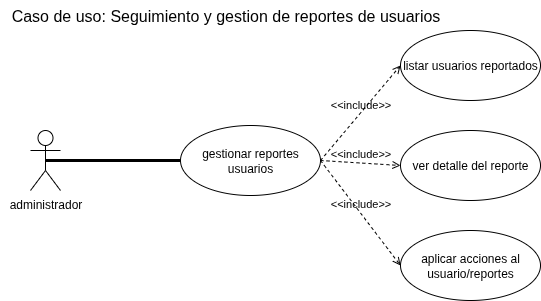

The diagram above was exported from draw.io. Its source (the exported page's mxGraphModel, read from the mxfile embedded in the PNG):
<mxGraphModel dx="946" dy="660" grid="1" gridSize="10" guides="1" tooltips="1" connect="1" arrows="1" fold="1" page="1" pageScale="1" pageWidth="827" pageHeight="1169" math="0" shadow="0">
  <root>
    <mxCell id="0" />
    <mxCell id="1" parent="0" />
    <mxCell id="hYlTW33j2l8bTSXJpBaE-1" value="Caso de uso: Seguimiento y gestion de reportes de usuarios" style="text;html=1;align=center;verticalAlign=middle;resizable=0;points=[];autosize=1;strokeColor=none;fillColor=none;fontSize=16;" vertex="1" parent="1">
      <mxGeometry x="40" y="10" width="450" height="30" as="geometry" />
    </mxCell>
    <mxCell id="hYlTW33j2l8bTSXJpBaE-2" value="administrador" style="shape=umlActor;verticalLabelPosition=bottom;verticalAlign=top;html=1;" vertex="1" parent="1">
      <mxGeometry x="70" y="140" width="30" height="60" as="geometry" />
    </mxCell>
    <mxCell id="siPe4nSNMMEg3Y-GxmoJ-1" value="gestionar reportes usuarios" style="ellipse;whiteSpace=wrap;html=1;" vertex="1" parent="1">
      <mxGeometry x="220" y="135" width="140" height="70" as="geometry" />
    </mxCell>
    <mxCell id="siPe4nSNMMEg3Y-GxmoJ-2" value="listar usuarios reportados" style="ellipse;whiteSpace=wrap;html=1;" vertex="1" parent="1">
      <mxGeometry x="440" y="40" width="140" height="70" as="geometry" />
    </mxCell>
    <mxCell id="siPe4nSNMMEg3Y-GxmoJ-3" value="ver detalle del reporte" style="ellipse;whiteSpace=wrap;html=1;" vertex="1" parent="1">
      <mxGeometry x="440" y="140" width="140" height="70" as="geometry" />
    </mxCell>
    <mxCell id="siPe4nSNMMEg3Y-GxmoJ-4" value="aplicar acciones al usuario/reportes" style="ellipse;whiteSpace=wrap;html=1;" vertex="1" parent="1">
      <mxGeometry x="440" y="240" width="140" height="70" as="geometry" />
    </mxCell>
    <mxCell id="siPe4nSNMMEg3Y-GxmoJ-5" value="" style="endArrow=none;startArrow=none;endFill=0;startFill=0;endSize=8;html=1;verticalAlign=bottom;labelBackgroundColor=none;strokeWidth=3;rounded=0;exitX=0.5;exitY=0.5;exitDx=0;exitDy=0;exitPerimeter=0;entryX=0;entryY=0.5;entryDx=0;entryDy=0;" edge="1" parent="1" source="hYlTW33j2l8bTSXJpBaE-2" target="siPe4nSNMMEg3Y-GxmoJ-1">
      <mxGeometry width="160" relative="1" as="geometry">
        <mxPoint x="230" y="280" as="sourcePoint" />
        <mxPoint x="390" y="280" as="targetPoint" />
      </mxGeometry>
    </mxCell>
    <mxCell id="siPe4nSNMMEg3Y-GxmoJ-6" value="&amp;lt;&amp;lt;include&amp;gt;&amp;gt;" style="html=1;verticalAlign=bottom;labelBackgroundColor=none;endArrow=open;endFill=0;dashed=1;rounded=0;exitX=1;exitY=0.5;exitDx=0;exitDy=0;entryX=0;entryY=0.5;entryDx=0;entryDy=0;" edge="1" parent="1" source="siPe4nSNMMEg3Y-GxmoJ-1" target="siPe4nSNMMEg3Y-GxmoJ-2">
      <mxGeometry width="160" relative="1" as="geometry">
        <mxPoint x="70" y="360" as="sourcePoint" />
        <mxPoint x="230" y="360" as="targetPoint" />
      </mxGeometry>
    </mxCell>
    <mxCell id="siPe4nSNMMEg3Y-GxmoJ-7" value="&amp;lt;&amp;lt;include&amp;gt;&amp;gt;" style="html=1;verticalAlign=bottom;labelBackgroundColor=none;endArrow=open;endFill=0;dashed=1;rounded=0;exitX=1;exitY=0.5;exitDx=0;exitDy=0;entryX=0;entryY=0.5;entryDx=0;entryDy=0;" edge="1" parent="1" source="siPe4nSNMMEg3Y-GxmoJ-1" target="siPe4nSNMMEg3Y-GxmoJ-3">
      <mxGeometry width="160" relative="1" as="geometry">
        <mxPoint x="110" y="370" as="sourcePoint" />
        <mxPoint x="270" y="370" as="targetPoint" />
      </mxGeometry>
    </mxCell>
    <mxCell id="siPe4nSNMMEg3Y-GxmoJ-8" value="&amp;lt;&amp;lt;include&amp;gt;&amp;gt;" style="html=1;verticalAlign=bottom;labelBackgroundColor=none;endArrow=open;endFill=0;dashed=1;rounded=0;exitX=1;exitY=0.5;exitDx=0;exitDy=0;entryX=0;entryY=0.5;entryDx=0;entryDy=0;" edge="1" parent="1" source="siPe4nSNMMEg3Y-GxmoJ-1" target="siPe4nSNMMEg3Y-GxmoJ-4">
      <mxGeometry width="160" relative="1" as="geometry">
        <mxPoint x="160" y="350" as="sourcePoint" />
        <mxPoint x="320" y="350" as="targetPoint" />
      </mxGeometry>
    </mxCell>
  </root>
</mxGraphModel>